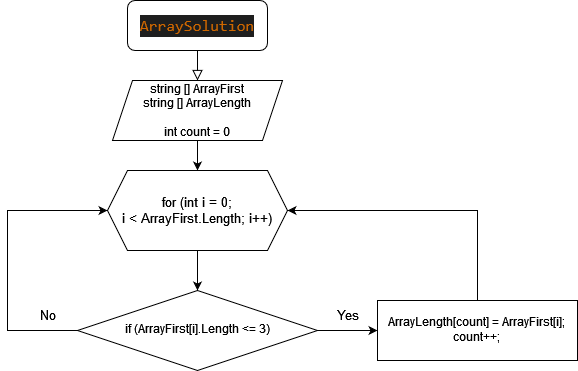

The diagram above was exported from draw.io. Its source (the exported page's mxGraphModel, read from the mxfile embedded in the PNG):
<mxGraphModel dx="754" dy="381" grid="1" gridSize="10" guides="1" tooltips="1" connect="1" arrows="1" fold="1" page="1" pageScale="1" pageWidth="827" pageHeight="1169" math="0" shadow="0">
  <root>
    <mxCell id="WIyWlLk6GJQsqaUBKTNV-0" />
    <mxCell id="WIyWlLk6GJQsqaUBKTNV-1" parent="WIyWlLk6GJQsqaUBKTNV-0" />
    <mxCell id="WIyWlLk6GJQsqaUBKTNV-2" value="" style="rounded=0;html=1;jettySize=auto;orthogonalLoop=1;fontSize=11;endArrow=block;endFill=0;endSize=8;strokeWidth=1;shadow=0;labelBackgroundColor=none;edgeStyle=orthogonalEdgeStyle;entryX=0.5;entryY=0;entryDx=0;entryDy=0;" parent="WIyWlLk6GJQsqaUBKTNV-1" source="WIyWlLk6GJQsqaUBKTNV-3" target="xYkK6r6ucaquW4ZIxYMu-0" edge="1">
      <mxGeometry relative="1" as="geometry">
        <mxPoint x="220" y="90" as="targetPoint" />
      </mxGeometry>
    </mxCell>
    <mxCell id="WIyWlLk6GJQsqaUBKTNV-3" value="&lt;div style=&quot;color: rgb(197, 200, 198); background-color: rgb(30, 30, 30); font-family: Consolas, &amp;quot;Courier New&amp;quot;, monospace; font-weight: normal; font-size: 16px; line-height: 22px;&quot;&gt;&lt;div&gt;&lt;span style=&quot;color: #ce6700;&quot;&gt;ArraySolution&lt;/span&gt;&lt;/div&gt;&lt;/div&gt;" style="rounded=1;whiteSpace=wrap;html=1;fontSize=12;glass=0;strokeWidth=1;shadow=0;" parent="WIyWlLk6GJQsqaUBKTNV-1" vertex="1">
      <mxGeometry x="150" y="20" width="140" height="50" as="geometry" />
    </mxCell>
    <mxCell id="WIyWlLk6GJQsqaUBKTNV-4" value="Yes" style="rounded=0;html=1;jettySize=auto;orthogonalLoop=1;fontSize=11;endArrow=block;endFill=0;endSize=8;strokeWidth=1;shadow=0;labelBackgroundColor=none;edgeStyle=orthogonalEdgeStyle;" parent="WIyWlLk6GJQsqaUBKTNV-1" edge="1">
      <mxGeometry y="20" relative="1" as="geometry">
        <mxPoint as="offset" />
        <mxPoint x="250" y="320" as="sourcePoint" />
        <mxPoint x="250" y="360" as="targetPoint" />
      </mxGeometry>
    </mxCell>
    <mxCell id="xYkK6r6ucaquW4ZIxYMu-8" value="" style="edgeStyle=orthogonalEdgeStyle;rounded=0;orthogonalLoop=1;jettySize=auto;html=1;fontSize=13;" edge="1" parent="WIyWlLk6GJQsqaUBKTNV-1" source="WIyWlLk6GJQsqaUBKTNV-6" target="xYkK6r6ucaquW4ZIxYMu-7">
      <mxGeometry relative="1" as="geometry" />
    </mxCell>
    <mxCell id="xYkK6r6ucaquW4ZIxYMu-11" style="edgeStyle=orthogonalEdgeStyle;rounded=0;orthogonalLoop=1;jettySize=auto;html=1;entryX=0;entryY=0.5;entryDx=0;entryDy=0;fontSize=12;" edge="1" parent="WIyWlLk6GJQsqaUBKTNV-1" source="WIyWlLk6GJQsqaUBKTNV-6" target="xYkK6r6ucaquW4ZIxYMu-4">
      <mxGeometry relative="1" as="geometry">
        <Array as="points">
          <mxPoint x="30" y="350" />
          <mxPoint x="30" y="230" />
        </Array>
      </mxGeometry>
    </mxCell>
    <mxCell id="WIyWlLk6GJQsqaUBKTNV-6" value="&lt;span class=&quot;pl-k&quot;&gt;if&lt;/span&gt; (&lt;span class=&quot;pl-smi&quot;&gt;ArrayFirst&lt;/span&gt;[&lt;span class=&quot;pl-smi&quot;&gt;i&lt;/span&gt;].&lt;span class=&quot;pl-smi&quot;&gt;Length&lt;/span&gt; &lt;span class=&quot;pl-k&quot;&gt;&amp;lt;=&lt;/span&gt; &lt;span class=&quot;pl-c1&quot;&gt;3&lt;/span&gt;)" style="rhombus;whiteSpace=wrap;html=1;shadow=0;fontFamily=Helvetica;fontSize=12;align=center;strokeWidth=1;spacing=6;spacingTop=-4;" parent="WIyWlLk6GJQsqaUBKTNV-1" vertex="1">
      <mxGeometry x="100" y="310" width="240" height="80" as="geometry" />
    </mxCell>
    <mxCell id="xYkK6r6ucaquW4ZIxYMu-5" value="" style="edgeStyle=orthogonalEdgeStyle;rounded=0;orthogonalLoop=1;jettySize=auto;html=1;fontSize=13;" edge="1" parent="WIyWlLk6GJQsqaUBKTNV-1" source="xYkK6r6ucaquW4ZIxYMu-0" target="xYkK6r6ucaquW4ZIxYMu-4">
      <mxGeometry relative="1" as="geometry" />
    </mxCell>
    <mxCell id="xYkK6r6ucaquW4ZIxYMu-0" value="&lt;div&gt;string [] ArrayFirst&lt;/div&gt;&lt;div&gt;string [] ArrayLength&lt;br&gt;&lt;/div&gt;&lt;div&gt;&lt;br&gt;&lt;/div&gt;&lt;div&gt;int count = 0&lt;br&gt;&lt;/div&gt;" style="shape=parallelogram;perimeter=parallelogramPerimeter;whiteSpace=wrap;html=1;fixedSize=1;" vertex="1" parent="WIyWlLk6GJQsqaUBKTNV-1">
      <mxGeometry x="135" y="100" width="170" height="60" as="geometry" />
    </mxCell>
    <mxCell id="xYkK6r6ucaquW4ZIxYMu-6" value="" style="edgeStyle=orthogonalEdgeStyle;rounded=0;orthogonalLoop=1;jettySize=auto;html=1;fontSize=13;entryX=0.5;entryY=0;entryDx=0;entryDy=0;" edge="1" parent="WIyWlLk6GJQsqaUBKTNV-1" source="xYkK6r6ucaquW4ZIxYMu-4" target="WIyWlLk6GJQsqaUBKTNV-6">
      <mxGeometry relative="1" as="geometry">
        <mxPoint x="250" y="360" as="targetPoint" />
      </mxGeometry>
    </mxCell>
    <mxCell id="xYkK6r6ucaquW4ZIxYMu-4" value=" &lt;div&gt;&lt;span class=&quot;pl-k&quot;&gt;for&lt;/span&gt; (&lt;span class=&quot;pl-k&quot;&gt;int&lt;/span&gt; &lt;span class=&quot;pl-en&quot;&gt;i&lt;/span&gt; &lt;span class=&quot;pl-k&quot;&gt;=&lt;/span&gt; &lt;span class=&quot;pl-c1&quot;&gt;0&lt;/span&gt;; &lt;br&gt;&lt;/div&gt;&lt;div&gt;&lt;span class=&quot;pl-smi&quot;&gt;i&lt;/span&gt; &lt;span class=&quot;pl-k&quot;&gt;&amp;lt;&lt;/span&gt; &lt;span class=&quot;pl-smi&quot;&gt;ArrayFirst&lt;/span&gt;.&lt;span class=&quot;pl-smi&quot;&gt;Length&lt;/span&gt;; &lt;span class=&quot;pl-smi&quot;&gt;i&lt;/span&gt;&lt;span class=&quot;pl-k&quot;&gt;++&lt;/span&gt;)&lt;/div&gt;" style="shape=hexagon;perimeter=hexagonPerimeter2;whiteSpace=wrap;html=1;fixedSize=1;fontSize=13;" vertex="1" parent="WIyWlLk6GJQsqaUBKTNV-1">
      <mxGeometry x="130" y="190" width="180" height="80" as="geometry" />
    </mxCell>
    <mxCell id="xYkK6r6ucaquW4ZIxYMu-10" style="edgeStyle=orthogonalEdgeStyle;rounded=0;orthogonalLoop=1;jettySize=auto;html=1;entryX=1;entryY=0.5;entryDx=0;entryDy=0;fontSize=12;" edge="1" parent="WIyWlLk6GJQsqaUBKTNV-1" source="xYkK6r6ucaquW4ZIxYMu-7" target="xYkK6r6ucaquW4ZIxYMu-4">
      <mxGeometry relative="1" as="geometry">
        <Array as="points">
          <mxPoint x="500" y="230" />
        </Array>
      </mxGeometry>
    </mxCell>
    <mxCell id="xYkK6r6ucaquW4ZIxYMu-7" value="            &lt;table data-tagsearch-path=&quot;prog/Program.cs&quot; data-tagsearch-lang=&quot;C#&quot; data-paste-markdown-skip=&quot;&quot; data-tab-size=&quot;8&quot; class=&quot;highlight tab-size js-file-line-container js-code-nav-container js-tagsearch-file&quot; data-hpc=&quot;&quot;&gt;&lt;tbody&gt;&lt;tr style=&quot;font-size: 12px;&quot;&gt;&lt;td class=&quot;blob-code blob-code-inner js-file-line&quot; id=&quot;LC16&quot;&gt;&lt;span class=&quot;pl-smi&quot;&gt;ArrayLength&lt;/span&gt;[&lt;span class=&quot;pl-smi&quot;&gt;count&lt;/span&gt;] &lt;span class=&quot;pl-k&quot;&gt;=&lt;/span&gt; &lt;span class=&quot;pl-smi&quot;&gt;ArrayFirst&lt;/span&gt;[&lt;span class=&quot;pl-smi&quot;&gt;i&lt;/span&gt;];&lt;br&gt;&lt;span class=&quot;pl-smi&quot;&gt;count&lt;/span&gt;&lt;span class=&quot;pl-k&quot;&gt;++&lt;/span&gt;;&lt;/td&gt;        &lt;/tr&gt;        &lt;tr&gt;          &lt;/tr&gt;&lt;/tbody&gt;&lt;/table&gt;" style="rounded=0;whiteSpace=wrap;html=1;fontSize=13;" vertex="1" parent="WIyWlLk6GJQsqaUBKTNV-1">
      <mxGeometry x="400" y="320" width="200" height="60" as="geometry" />
    </mxCell>
    <mxCell id="xYkK6r6ucaquW4ZIxYMu-9" value="Yes" style="text;html=1;align=center;verticalAlign=middle;resizable=0;points=[];autosize=1;strokeColor=none;fillColor=none;fontSize=13;" vertex="1" parent="WIyWlLk6GJQsqaUBKTNV-1">
      <mxGeometry x="350" y="320" width="40" height="30" as="geometry" />
    </mxCell>
    <mxCell id="xYkK6r6ucaquW4ZIxYMu-12" value="No" style="text;html=1;align=center;verticalAlign=middle;resizable=0;points=[];autosize=1;strokeColor=none;fillColor=none;fontSize=13;" vertex="1" parent="WIyWlLk6GJQsqaUBKTNV-1">
      <mxGeometry x="50" y="320" width="40" height="30" as="geometry" />
    </mxCell>
  </root>
</mxGraphModel>